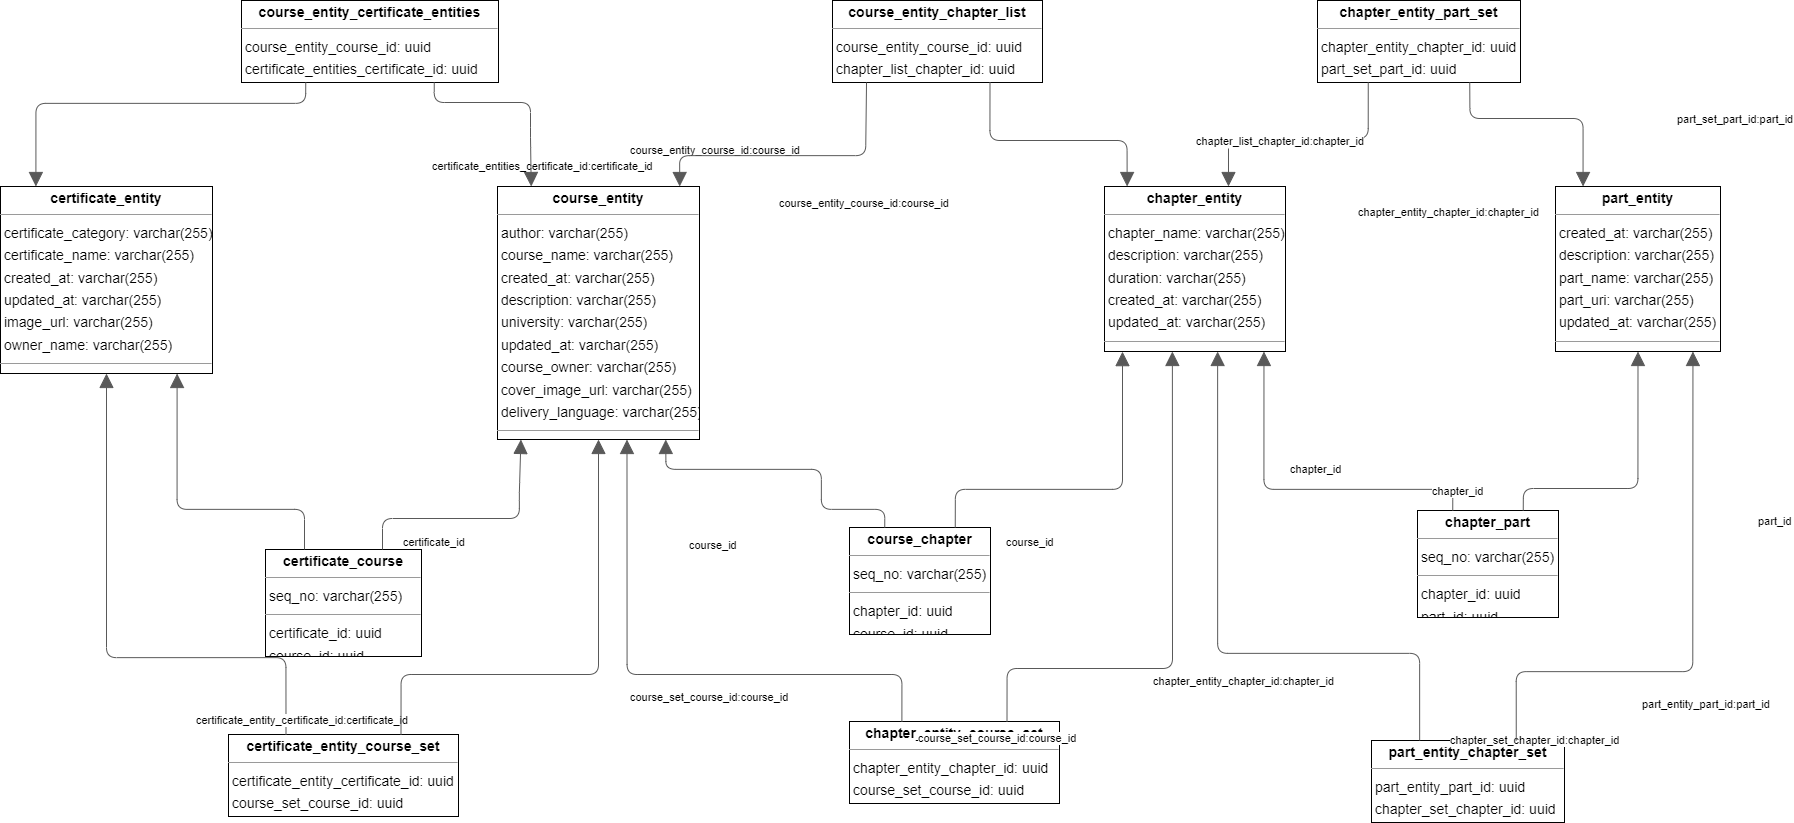

The diagram above was exported from draw.io. Its source (the exported page's mxGraphModel, read from the mxfile embedded in the PNG):
<mxGraphModel dx="3600" dy="2014" grid="0" gridSize="10" guides="0" tooltips="1" connect="1" arrows="1" fold="1" page="1" pageScale="1" pageWidth="600" pageHeight="500" background="none" math="0" shadow="0">
  <root>
    <mxCell id="0" />
    <mxCell id="1" parent="0" />
    <mxCell id="node9" value="&lt;p style=&quot;margin:0px;margin-top:4px;text-align:center;&quot;&gt;&lt;b&gt;certificate_course&lt;/b&gt;&lt;/p&gt;&lt;hr size=&quot;1&quot;/&gt;&lt;p style=&quot;margin:0 0 0 4px;line-height:1.6;&quot;&gt; seq_no: varchar(255)&lt;/p&gt;&lt;hr size=&quot;1&quot;/&gt;&lt;p style=&quot;margin:0 0 0 4px;line-height:1.6;&quot;&gt; certificate_id: uuid&lt;br/&gt; course_id: uuid&lt;/p&gt;" style="verticalAlign=top;align=left;overflow=fill;fontSize=14;fontFamily=Helvetica;html=1;rounded=0;shadow=0;comic=0;labelBackgroundColor=none;strokeWidth=1;" parent="1" vertex="1">
      <mxGeometry x="13" y="163" width="156" height="107" as="geometry" />
    </mxCell>
    <mxCell id="node6" value="&lt;p style=&quot;margin:0px;margin-top:4px;text-align:center;&quot;&gt;&lt;b&gt;certificate_entity&lt;/b&gt;&lt;/p&gt;&lt;hr size=&quot;1&quot;/&gt;&lt;p style=&quot;margin:0 0 0 4px;line-height:1.6;&quot;&gt; certificate_category: varchar(255)&lt;br/&gt; certificate_name: varchar(255)&lt;br/&gt; created_at: varchar(255)&lt;br/&gt; updated_at: varchar(255)&lt;br/&gt; image_url: varchar(255)&lt;br/&gt; owner_name: varchar(255)&lt;/p&gt;&lt;hr size=&quot;1&quot;/&gt;&lt;p style=&quot;margin:0 0 0 4px;line-height:1.6;&quot;&gt; certificate_id: uuid&lt;/p&gt;" style="verticalAlign=top;align=left;overflow=fill;fontSize=14;fontFamily=Helvetica;html=1;rounded=0;shadow=0;comic=0;labelBackgroundColor=none;strokeWidth=1;" parent="1" vertex="1">
      <mxGeometry x="-252" y="-200" width="212" height="187" as="geometry" />
    </mxCell>
    <mxCell id="node4" value="&lt;p style=&quot;margin:0px;margin-top:4px;text-align:center;&quot;&gt;&lt;b&gt;certificate_entity_course_set&lt;/b&gt;&lt;/p&gt;&lt;hr size=&quot;1&quot;/&gt;&lt;p style=&quot;margin:0 0 0 4px;line-height:1.6;&quot;&gt; certificate_entity_certificate_id: uuid&lt;br/&gt; course_set_course_id: uuid&lt;/p&gt;" style="verticalAlign=top;align=left;overflow=fill;fontSize=14;fontFamily=Helvetica;html=1;rounded=0;shadow=0;comic=0;labelBackgroundColor=none;strokeWidth=1;" parent="1" vertex="1">
      <mxGeometry x="-24" y="348" width="230" height="82" as="geometry" />
    </mxCell>
    <mxCell id="node11" value="&lt;p style=&quot;margin:0px;margin-top:4px;text-align:center;&quot;&gt;&lt;b&gt;chapter_entity&lt;/b&gt;&lt;/p&gt;&lt;hr size=&quot;1&quot;/&gt;&lt;p style=&quot;margin:0 0 0 4px;line-height:1.6;&quot;&gt; chapter_name: varchar(255)&lt;br/&gt; description: varchar(255)&lt;br/&gt; duration: varchar(255)&lt;br/&gt; created_at: varchar(255)&lt;br/&gt; updated_at: varchar(255)&lt;/p&gt;&lt;hr size=&quot;1&quot;/&gt;&lt;p style=&quot;margin:0 0 0 4px;line-height:1.6;&quot;&gt; chapter_id: uuid&lt;/p&gt;" style="verticalAlign=top;align=left;overflow=fill;fontSize=14;fontFamily=Helvetica;html=1;rounded=0;shadow=0;comic=0;labelBackgroundColor=none;strokeWidth=1;" parent="1" vertex="1">
      <mxGeometry x="852" y="-200" width="181" height="165" as="geometry" />
    </mxCell>
    <mxCell id="node5" value="&lt;p style=&quot;margin:0px;margin-top:4px;text-align:center;&quot;&gt;&lt;b&gt;chapter_entity_course_set&lt;/b&gt;&lt;/p&gt;&lt;hr size=&quot;1&quot;/&gt;&lt;p style=&quot;margin:0 0 0 4px;line-height:1.6;&quot;&gt; chapter_entity_chapter_id: uuid&lt;br/&gt; course_set_course_id: uuid&lt;/p&gt;" style="verticalAlign=top;align=left;overflow=fill;fontSize=14;fontFamily=Helvetica;html=1;rounded=0;shadow=0;comic=0;labelBackgroundColor=none;strokeWidth=1;" parent="1" vertex="1">
      <mxGeometry x="597" y="335" width="210" height="82" as="geometry" />
    </mxCell>
    <mxCell id="node1" value="&lt;p style=&quot;margin:0px;margin-top:4px;text-align:center;&quot;&gt;&lt;b&gt;chapter_entity_part_set&lt;/b&gt;&lt;/p&gt;&lt;hr size=&quot;1&quot;/&gt;&lt;p style=&quot;margin:0 0 0 4px;line-height:1.6;&quot;&gt; chapter_entity_chapter_id: uuid&lt;br/&gt; part_set_part_id: uuid&lt;/p&gt;" style="verticalAlign=top;align=left;overflow=fill;fontSize=14;fontFamily=Helvetica;html=1;rounded=0;shadow=0;comic=0;labelBackgroundColor=none;strokeWidth=1;" parent="1" vertex="1">
      <mxGeometry x="1065" y="-386" width="203" height="82" as="geometry" />
    </mxCell>
    <mxCell id="node0" value="&lt;p style=&quot;margin:0px;margin-top:4px;text-align:center;&quot;&gt;&lt;b&gt;chapter_part&lt;/b&gt;&lt;/p&gt;&lt;hr size=&quot;1&quot;/&gt;&lt;p style=&quot;margin:0 0 0 4px;line-height:1.6;&quot;&gt; seq_no: varchar(255)&lt;/p&gt;&lt;hr size=&quot;1&quot;/&gt;&lt;p style=&quot;margin:0 0 0 4px;line-height:1.6;&quot;&gt; chapter_id: uuid&lt;br/&gt; part_id: uuid&lt;/p&gt;" style="verticalAlign=top;align=left;overflow=fill;fontSize=14;fontFamily=Helvetica;html=1;rounded=0;shadow=0;comic=0;labelBackgroundColor=none;strokeWidth=1;" parent="1" vertex="1">
      <mxGeometry x="1165" y="124" width="141" height="107" as="geometry" />
    </mxCell>
    <mxCell id="node7" value="&lt;p style=&quot;margin:0px;margin-top:4px;text-align:center;&quot;&gt;&lt;b&gt;course_chapter&lt;/b&gt;&lt;/p&gt;&lt;hr size=&quot;1&quot;/&gt;&lt;p style=&quot;margin:0 0 0 4px;line-height:1.6;&quot;&gt; seq_no: varchar(255)&lt;/p&gt;&lt;hr size=&quot;1&quot;/&gt;&lt;p style=&quot;margin:0 0 0 4px;line-height:1.6;&quot;&gt; chapter_id: uuid&lt;br/&gt; course_id: uuid&lt;/p&gt;" style="verticalAlign=top;align=left;overflow=fill;fontSize=14;fontFamily=Helvetica;html=1;rounded=0;shadow=0;comic=0;labelBackgroundColor=none;strokeWidth=1;" parent="1" vertex="1">
      <mxGeometry x="597" y="141" width="141" height="107" as="geometry" />
    </mxCell>
    <mxCell id="node3" value="&lt;p style=&quot;margin:0px;margin-top:4px;text-align:center;&quot;&gt;&lt;b&gt;course_entity&lt;/b&gt;&lt;/p&gt;&lt;hr size=&quot;1&quot;/&gt;&lt;p style=&quot;margin:0 0 0 4px;line-height:1.6;&quot;&gt; author: varchar(255)&lt;br/&gt; course_name: varchar(255)&lt;br/&gt; created_at: varchar(255)&lt;br/&gt; description: varchar(255)&lt;br/&gt; university: varchar(255)&lt;br/&gt; updated_at: varchar(255)&lt;br/&gt; course_owner: varchar(255)&lt;br/&gt; cover_image_url: varchar(255)&lt;br/&gt; delivery_language: varchar(255)&lt;/p&gt;&lt;hr size=&quot;1&quot;/&gt;&lt;p style=&quot;margin:0 0 0 4px;line-height:1.6;&quot;&gt; course_id: uuid&lt;/p&gt;" style="verticalAlign=top;align=left;overflow=fill;fontSize=14;fontFamily=Helvetica;html=1;rounded=0;shadow=0;comic=0;labelBackgroundColor=none;strokeWidth=1;" parent="1" vertex="1">
      <mxGeometry x="245" y="-200" width="202" height="253" as="geometry" />
    </mxCell>
    <mxCell id="node8" value="&lt;p style=&quot;margin:0px;margin-top:4px;text-align:center;&quot;&gt;&lt;b&gt;course_entity_certificate_entities&lt;/b&gt;&lt;/p&gt;&lt;hr size=&quot;1&quot;/&gt;&lt;p style=&quot;margin:0 0 0 4px;line-height:1.6;&quot;&gt; course_entity_course_id: uuid&lt;br/&gt; certificate_entities_certificate_id: uuid&lt;/p&gt;" style="verticalAlign=top;align=left;overflow=fill;fontSize=14;fontFamily=Helvetica;html=1;rounded=0;shadow=0;comic=0;labelBackgroundColor=none;strokeWidth=1;" parent="1" vertex="1">
      <mxGeometry x="-11" y="-386" width="257" height="82" as="geometry" />
    </mxCell>
    <mxCell id="node10" value="&lt;p style=&quot;margin:0px;margin-top:4px;text-align:center;&quot;&gt;&lt;b&gt;course_entity_chapter_list&lt;/b&gt;&lt;/p&gt;&lt;hr size=&quot;1&quot;/&gt;&lt;p style=&quot;margin:0 0 0 4px;line-height:1.6;&quot;&gt; course_entity_course_id: uuid&lt;br/&gt; chapter_list_chapter_id: uuid&lt;/p&gt;" style="verticalAlign=top;align=left;overflow=fill;fontSize=14;fontFamily=Helvetica;html=1;rounded=0;shadow=0;comic=0;labelBackgroundColor=none;strokeWidth=1;" parent="1" vertex="1">
      <mxGeometry x="580" y="-386" width="210" height="82" as="geometry" />
    </mxCell>
    <mxCell id="node12" value="&lt;p style=&quot;margin:0px;margin-top:4px;text-align:center;&quot;&gt;&lt;b&gt;part_entity&lt;/b&gt;&lt;/p&gt;&lt;hr size=&quot;1&quot;/&gt;&lt;p style=&quot;margin:0 0 0 4px;line-height:1.6;&quot;&gt; created_at: varchar(255)&lt;br/&gt; description: varchar(255)&lt;br/&gt; part_name: varchar(255)&lt;br/&gt; part_uri: varchar(255)&lt;br/&gt; updated_at: varchar(255)&lt;/p&gt;&lt;hr size=&quot;1&quot;/&gt;&lt;p style=&quot;margin:0 0 0 4px;line-height:1.6;&quot;&gt; part_id: uuid&lt;/p&gt;" style="verticalAlign=top;align=left;overflow=fill;fontSize=14;fontFamily=Helvetica;html=1;rounded=0;shadow=0;comic=0;labelBackgroundColor=none;strokeWidth=1;" parent="1" vertex="1">
      <mxGeometry x="1303" y="-200" width="165" height="165" as="geometry" />
    </mxCell>
    <mxCell id="node2" value="&lt;p style=&quot;margin:0px;margin-top:4px;text-align:center;&quot;&gt;&lt;b&gt;part_entity_chapter_set&lt;/b&gt;&lt;/p&gt;&lt;hr size=&quot;1&quot;/&gt;&lt;p style=&quot;margin:0 0 0 4px;line-height:1.6;&quot;&gt; part_entity_part_id: uuid&lt;br/&gt; chapter_set_chapter_id: uuid&lt;/p&gt;" style="verticalAlign=top;align=left;overflow=fill;fontSize=14;fontFamily=Helvetica;html=1;rounded=0;shadow=0;comic=0;labelBackgroundColor=none;strokeWidth=1;" parent="1" vertex="1">
      <mxGeometry x="1119" y="354" width="193" height="82" as="geometry" />
    </mxCell>
    <mxCell id="edge15" value="" style="html=1;rounded=1;edgeStyle=orthogonalEdgeStyle;dashed=0;startArrow=none;endArrow=block;endSize=12;strokeColor=#595959;exitX=0.250;exitY=0.000;exitDx=0;exitDy=0;entryX=0.833;entryY=1.000;entryDx=0;entryDy=0;" parent="1" source="node9" target="node6" edge="1">
      <mxGeometry width="50" height="50" relative="1" as="geometry">
        <Array as="points">
          <mxPoint x="52" y="123" />
          <mxPoint x="-76" y="123" />
        </Array>
      </mxGeometry>
    </mxCell>
    <mxCell id="label92" value="certificate_id" style="edgeLabel;resizable=0;html=1;align=left;verticalAlign=top;strokeColor=default;" parent="edge15" vertex="1" connectable="0">
      <mxGeometry x="149" y="143" as="geometry" />
    </mxCell>
    <mxCell id="edge9" value="" style="html=1;rounded=1;edgeStyle=orthogonalEdgeStyle;dashed=0;startArrow=none;endArrow=block;endSize=12;strokeColor=#595959;exitX=0.750;exitY=0.000;exitDx=0;exitDy=0;entryX=0.116;entryY=1.000;entryDx=0;entryDy=0;" parent="1" source="node9" target="node3" edge="1">
      <mxGeometry width="50" height="50" relative="1" as="geometry">
        <Array as="points">
          <mxPoint x="130" y="132" />
          <mxPoint x="267" y="132" />
          <mxPoint x="267" y="106" />
          <mxPoint x="268" y="106" />
        </Array>
      </mxGeometry>
    </mxCell>
    <mxCell id="label56" value="course_id" style="edgeLabel;resizable=0;html=1;align=left;verticalAlign=top;strokeColor=default;" parent="edge9" vertex="1" connectable="0">
      <mxGeometry x="435" y="146" as="geometry" />
    </mxCell>
    <mxCell id="edge14" value="" style="html=1;rounded=1;edgeStyle=orthogonalEdgeStyle;dashed=0;startArrow=none;endArrow=block;endSize=12;strokeColor=#595959;exitX=0.250;exitY=0.000;exitDx=0;exitDy=0;entryX=0.500;entryY=1.000;entryDx=0;entryDy=0;" parent="1" source="node4" target="node6" edge="1">
      <mxGeometry width="50" height="50" relative="1" as="geometry">
        <Array as="points">
          <mxPoint x="34" y="271" />
          <mxPoint x="-146" y="271" />
        </Array>
      </mxGeometry>
    </mxCell>
    <mxCell id="label86" value="certificate_entity_certificate_id:certificate_id" style="edgeLabel;resizable=0;html=1;align=left;verticalAlign=top;strokeColor=default;" parent="edge14" vertex="1" connectable="0">
      <mxGeometry x="-58" y="321" as="geometry" />
    </mxCell>
    <mxCell id="edge4" value="" style="html=1;rounded=1;edgeStyle=orthogonalEdgeStyle;dashed=0;startArrow=none;endArrow=block;endSize=12;strokeColor=#595959;exitX=0.750;exitY=0.000;exitDx=0;exitDy=0;entryX=0.500;entryY=1.000;entryDx=0;entryDy=0;" parent="1" source="node4" target="node3" edge="1">
      <mxGeometry width="50" height="50" relative="1" as="geometry">
        <Array as="points">
          <mxPoint x="149" y="288" />
          <mxPoint x="346" y="288" />
        </Array>
      </mxGeometry>
    </mxCell>
    <mxCell id="label26" value="course_set_course_id:course_id" style="edgeLabel;resizable=0;html=1;align=left;verticalAlign=top;strokeColor=default;" parent="edge4" vertex="1" connectable="0">
      <mxGeometry x="376" y="298" as="geometry" />
    </mxCell>
    <mxCell id="edge10" value="" style="html=1;rounded=1;edgeStyle=orthogonalEdgeStyle;dashed=0;startArrow=none;endArrow=block;endSize=12;strokeColor=#595959;exitX=0.750;exitY=0.000;exitDx=0;exitDy=0;entryX=0.375;entryY=1.000;entryDx=0;entryDy=0;" parent="1" source="node5" target="node11" edge="1">
      <mxGeometry width="50" height="50" relative="1" as="geometry">
        <Array as="points">
          <mxPoint x="754" y="282" />
          <mxPoint x="920" y="282" />
        </Array>
      </mxGeometry>
    </mxCell>
    <mxCell id="label62" value="chapter_entity_chapter_id:chapter_id" style="edgeLabel;resizable=0;html=1;align=left;verticalAlign=top;strokeColor=default;" parent="edge10" vertex="1" connectable="0">
      <mxGeometry x="899" y="282" as="geometry" />
    </mxCell>
    <mxCell id="edge17" value="" style="html=1;rounded=1;edgeStyle=orthogonalEdgeStyle;dashed=0;startArrow=none;endArrow=block;endSize=12;strokeColor=#595959;exitX=0.250;exitY=0.001;exitDx=0;exitDy=0;entryX=0.641;entryY=1.000;entryDx=0;entryDy=0;" parent="1" source="node5" target="node3" edge="1">
      <mxGeometry width="50" height="50" relative="1" as="geometry">
        <Array as="points">
          <mxPoint x="649" y="288" />
          <mxPoint x="374" y="288" />
        </Array>
      </mxGeometry>
    </mxCell>
    <mxCell id="label104" value="course_set_course_id:course_id" style="edgeLabel;resizable=0;html=1;align=left;verticalAlign=top;strokeColor=default;" parent="edge17" vertex="1" connectable="0">
      <mxGeometry x="664" y="339" as="geometry" />
    </mxCell>
    <mxCell id="edge11" value="" style="html=1;rounded=1;edgeStyle=orthogonalEdgeStyle;dashed=0;startArrow=none;endArrow=block;endSize=12;strokeColor=#595959;exitX=0.250;exitY=1.000;exitDx=0;exitDy=0;entryX=0.685;entryY=0.000;entryDx=0;entryDy=0;" parent="1" source="node1" target="node11" edge="1">
      <mxGeometry width="50" height="50" relative="1" as="geometry">
        <Array as="points">
          <mxPoint x="1116" y="-248" />
          <mxPoint x="976" y="-248" />
        </Array>
      </mxGeometry>
    </mxCell>
    <mxCell id="label68" value="chapter_entity_chapter_id:chapter_id" style="edgeLabel;resizable=0;html=1;align=left;verticalAlign=top;strokeColor=default;" parent="edge11" vertex="1" connectable="0">
      <mxGeometry x="1104" y="-187" as="geometry" />
    </mxCell>
    <mxCell id="edge13" value="" style="html=1;rounded=1;edgeStyle=orthogonalEdgeStyle;dashed=0;startArrow=none;endArrow=block;endSize=12;strokeColor=#595959;exitX=0.750;exitY=1.000;exitDx=0;exitDy=0;entryX=0.167;entryY=0.000;entryDx=0;entryDy=0;" parent="1" source="node1" target="node12" edge="1">
      <mxGeometry width="50" height="50" relative="1" as="geometry">
        <Array as="points">
          <mxPoint x="1217" y="-268" />
          <mxPoint x="1331" y="-268" />
        </Array>
      </mxGeometry>
    </mxCell>
    <mxCell id="label80" value="part_set_part_id:part_id" style="edgeLabel;resizable=0;html=1;align=left;verticalAlign=top;strokeColor=default;" parent="edge13" vertex="1" connectable="0">
      <mxGeometry x="1423" y="-280" as="geometry" />
    </mxCell>
    <mxCell id="edge2" value="" style="html=1;rounded=1;edgeStyle=orthogonalEdgeStyle;dashed=0;startArrow=none;endArrow=block;endSize=12;strokeColor=#595959;exitX=0.250;exitY=0.000;exitDx=0;exitDy=0;entryX=0.881;entryY=1.000;entryDx=0;entryDy=0;" parent="1" source="node0" target="node11" edge="1">
      <mxGeometry width="50" height="50" relative="1" as="geometry">
        <Array as="points">
          <mxPoint x="1200" y="103" />
          <mxPoint x="1012" y="103" />
        </Array>
      </mxGeometry>
    </mxCell>
    <mxCell id="label14" value="chapter_id" style="edgeLabel;resizable=0;html=1;align=left;verticalAlign=top;strokeColor=default;" parent="edge2" vertex="1" connectable="0">
      <mxGeometry x="1178" y="92" as="geometry" />
    </mxCell>
    <mxCell id="edge7" value="" style="html=1;rounded=1;edgeStyle=orthogonalEdgeStyle;dashed=0;startArrow=none;endArrow=block;endSize=12;strokeColor=#595959;exitX=0.750;exitY=0.000;exitDx=0;exitDy=0;entryX=0.500;entryY=1.000;entryDx=0;entryDy=0;" parent="1" source="node0" target="node12" edge="1">
      <mxGeometry width="50" height="50" relative="1" as="geometry">
        <Array as="points">
          <mxPoint x="1271" y="102" />
          <mxPoint x="1386" y="102" />
        </Array>
      </mxGeometry>
    </mxCell>
    <mxCell id="label44" value="part_id" style="edgeLabel;resizable=0;html=1;align=left;verticalAlign=top;strokeColor=default;" parent="edge7" vertex="1" connectable="0">
      <mxGeometry x="1504" y="122" as="geometry" />
    </mxCell>
    <mxCell id="edge12" value="" style="html=1;rounded=1;edgeStyle=orthogonalEdgeStyle;dashed=0;startArrow=none;endArrow=block;endSize=12;strokeColor=#595959;exitX=0.750;exitY=0.000;exitDx=0;exitDy=0;entryX=0.098;entryY=1.015;entryDx=0;entryDy=0;" parent="1" source="node7" target="node11" edge="1">
      <mxGeometry width="50" height="50" relative="1" as="geometry">
        <Array as="points">
          <mxPoint x="702" y="103" />
          <mxPoint x="870" y="103" />
        </Array>
      </mxGeometry>
    </mxCell>
    <mxCell id="label74" value="chapter_id" style="edgeLabel;resizable=0;html=1;align=left;verticalAlign=top;strokeColor=default;" parent="edge12" vertex="1" connectable="0">
      <mxGeometry x="1036" y="70" as="geometry" />
    </mxCell>
    <mxCell id="edge3" value="" style="html=1;rounded=1;edgeStyle=orthogonalEdgeStyle;dashed=0;startArrow=none;endArrow=block;endSize=12;strokeColor=#595959;exitX=0.250;exitY=0.000;exitDx=0;exitDy=0;entryX=0.833;entryY=1.000;entryDx=0;entryDy=0;" parent="1" source="node7" target="node3" edge="1">
      <mxGeometry width="50" height="50" relative="1" as="geometry">
        <Array as="points">
          <mxPoint x="632" y="123" />
          <mxPoint x="569" y="123" />
          <mxPoint x="569" y="83" />
          <mxPoint x="413" y="83" />
        </Array>
      </mxGeometry>
    </mxCell>
    <mxCell id="label20" value="course_id" style="edgeLabel;resizable=0;html=1;align=left;verticalAlign=top;strokeColor=default;" parent="edge3" vertex="1" connectable="0">
      <mxGeometry x="752" y="143" as="geometry" />
    </mxCell>
    <mxCell id="edge6" value="" style="html=1;rounded=1;edgeStyle=orthogonalEdgeStyle;dashed=0;startArrow=none;endArrow=block;endSize=12;strokeColor=#595959;exitX=0.250;exitY=1.000;exitDx=0;exitDy=0;entryX=0.167;entryY=0.000;entryDx=0;entryDy=0;" parent="1" source="node8" target="node6" edge="1">
      <mxGeometry width="50" height="50" relative="1" as="geometry">
        <Array as="points">
          <mxPoint x="53" y="-283" />
          <mxPoint x="-217" y="-283" />
        </Array>
      </mxGeometry>
    </mxCell>
    <mxCell id="label38" value="certificate_entities_certificate_id:certificate_id" style="edgeLabel;resizable=0;html=1;align=left;verticalAlign=top;strokeColor=default;" parent="edge6" vertex="1" connectable="0">
      <mxGeometry x="178" y="-233" as="geometry" />
    </mxCell>
    <mxCell id="edge1" value="" style="html=1;rounded=1;edgeStyle=orthogonalEdgeStyle;dashed=0;startArrow=none;endArrow=block;endSize=12;strokeColor=#595959;exitX=0.750;exitY=1.000;exitDx=0;exitDy=0;entryX=0.167;entryY=0.000;entryDx=0;entryDy=0;" parent="1" source="node8" target="node3" edge="1">
      <mxGeometry width="50" height="50" relative="1" as="geometry">
        <Array as="points">
          <mxPoint x="181" y="-284" />
          <mxPoint x="278" y="-284" />
          <mxPoint x="278" y="-249" />
          <mxPoint x="278" y="-249" />
        </Array>
      </mxGeometry>
    </mxCell>
    <mxCell id="label8" value="course_entity_course_id:course_id" style="edgeLabel;resizable=0;html=1;align=left;verticalAlign=top;strokeColor=default;" parent="edge1" vertex="1" connectable="0">
      <mxGeometry x="376" y="-249" as="geometry" />
    </mxCell>
    <mxCell id="edge5" value="" style="html=1;rounded=1;edgeStyle=orthogonalEdgeStyle;dashed=0;startArrow=none;endArrow=block;endSize=12;strokeColor=#595959;exitX=0.750;exitY=1.000;exitDx=0;exitDy=0;entryX=0.125;entryY=0.000;entryDx=0;entryDy=0;" parent="1" source="node10" target="node11" edge="1">
      <mxGeometry width="50" height="50" relative="1" as="geometry">
        <Array as="points">
          <mxPoint x="737" y="-246" />
          <mxPoint x="875" y="-246" />
        </Array>
      </mxGeometry>
    </mxCell>
    <mxCell id="label32" value="chapter_list_chapter_id:chapter_id" style="edgeLabel;resizable=0;html=1;align=left;verticalAlign=top;strokeColor=default;" parent="edge5" vertex="1" connectable="0">
      <mxGeometry x="942" y="-258" as="geometry" />
    </mxCell>
    <mxCell id="edge8" value="" style="html=1;rounded=1;edgeStyle=orthogonalEdgeStyle;dashed=0;startArrow=none;endArrow=block;endSize=12;strokeColor=#595959;exitX=0.162;exitY=1.000;exitDx=0;exitDy=0;entryX=0.902;entryY=0.000;entryDx=0;entryDy=0;" parent="1" source="node10" target="node3" edge="1">
      <mxGeometry width="50" height="50" relative="1" as="geometry">
        <Array as="points">
          <mxPoint x="613" y="-231" />
          <mxPoint x="427" y="-231" />
        </Array>
      </mxGeometry>
    </mxCell>
    <mxCell id="label50" value="course_entity_course_id:course_id" style="edgeLabel;resizable=0;html=1;align=left;verticalAlign=top;strokeColor=default;" parent="edge8" vertex="1" connectable="0">
      <mxGeometry x="525" y="-196" as="geometry" />
    </mxCell>
    <mxCell id="edge0" value="" style="html=1;rounded=1;edgeStyle=orthogonalEdgeStyle;dashed=0;startArrow=none;endArrow=block;endSize=12;strokeColor=#595959;exitX=0.250;exitY=0.001;exitDx=0;exitDy=0;entryX=0.625;entryY=1.000;entryDx=0;entryDy=0;" parent="1" source="node2" target="node11" edge="1">
      <mxGeometry width="50" height="50" relative="1" as="geometry">
        <Array as="points">
          <mxPoint x="1168" y="267" />
          <mxPoint x="966" y="267" />
        </Array>
      </mxGeometry>
    </mxCell>
    <mxCell id="label2" value="chapter_set_chapter_id:chapter_id" style="edgeLabel;resizable=0;html=1;align=left;verticalAlign=top;strokeColor=default;" parent="edge0" vertex="1" connectable="0">
      <mxGeometry x="1196" y="341" as="geometry" />
    </mxCell>
    <mxCell id="edge16" value="" style="html=1;rounded=1;edgeStyle=orthogonalEdgeStyle;dashed=0;startArrow=none;endArrow=block;endSize=12;strokeColor=#595959;exitX=0.750;exitY=0.000;exitDx=0;exitDy=0;entryX=0.833;entryY=1.000;entryDx=0;entryDy=0;" parent="1" source="node2" target="node12" edge="1">
      <mxGeometry width="50" height="50" relative="1" as="geometry">
        <Array as="points">
          <mxPoint x="1264" y="285" />
          <mxPoint x="1441" y="285" />
        </Array>
      </mxGeometry>
    </mxCell>
    <mxCell id="label98" value="part_entity_part_id:part_id" style="edgeLabel;resizable=0;html=1;align=left;verticalAlign=top;strokeColor=default;" parent="edge16" vertex="1" connectable="0">
      <mxGeometry x="1388" y="305" as="geometry" />
    </mxCell>
  </root>
</mxGraphModel>